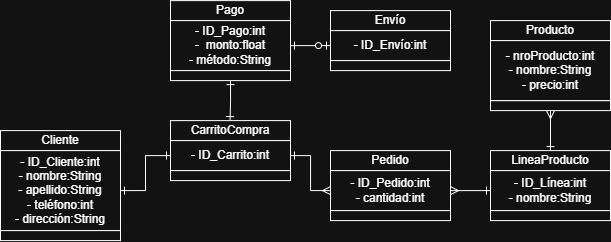

The diagram above was exported from draw.io. Its source (the exported page's mxGraphModel, read from the mxfile embedded in the PNG):
<mxGraphModel dx="901" dy="427.1" grid="1" gridSize="10" guides="1" tooltips="1" connect="1" arrows="1" fold="1" page="1" pageScale="0.1" pageWidth="827" pageHeight="1169" math="0" shadow="0">
  <root>
    <mxCell id="0" />
    <mxCell id="1" parent="0" />
    <mxCell id="T1MLv5rn5i5XT6LKSFM4-22" connectable="0" parent="1" style="group" value="" vertex="1">
      <mxGeometry height="100" width="120" x="330" y="300" as="geometry" />
    </mxCell>
    <mxCell id="T1MLv5rn5i5XT6LKSFM4-23" parent="T1MLv5rn5i5XT6LKSFM4-22" style="rounded=0;whiteSpace=wrap;html=1;" value="Pedido" vertex="1">
      <mxGeometry height="20" width="120" y="30" as="geometry" />
    </mxCell>
    <mxCell id="T1MLv5rn5i5XT6LKSFM4-24" parent="T1MLv5rn5i5XT6LKSFM4-22" style="rounded=0;whiteSpace=wrap;html=1;" value="&lt;div&gt;- ID_Pedido:int&lt;/div&gt;&lt;div&gt;- cantidad:int&lt;/div&gt;" vertex="1">
      <mxGeometry height="40" width="120" y="50" as="geometry" />
    </mxCell>
    <mxCell id="T1MLv5rn5i5XT6LKSFM4-25" parent="T1MLv5rn5i5XT6LKSFM4-22" style="rounded=0;whiteSpace=wrap;html=1;" value="" vertex="1">
      <mxGeometry height="10" width="120" y="90" as="geometry" />
    </mxCell>
    <mxCell id="T1MLv5rn5i5XT6LKSFM4-26" edge="1" parent="T1MLv5rn5i5XT6LKSFM4-22" source="T1MLv5rn5i5XT6LKSFM4-24" style="edgeStyle=orthogonalEdgeStyle;rounded=0;orthogonalLoop=1;jettySize=auto;html=1;exitX=0.5;exitY=1;exitDx=0;exitDy=0;" target="T1MLv5rn5i5XT6LKSFM4-24">
      <mxGeometry relative="1" as="geometry" />
    </mxCell>
    <mxCell id="T1MLv5rn5i5XT6LKSFM4-32" connectable="0" parent="1" style="group;" value="" vertex="1">
      <mxGeometry height="100" width="120" x="330" y="190" as="geometry" />
    </mxCell>
    <mxCell id="T1MLv5rn5i5XT6LKSFM4-33" parent="T1MLv5rn5i5XT6LKSFM4-32" style="rounded=0;whiteSpace=wrap;html=1;" value="Envío" vertex="1">
      <mxGeometry height="20" width="120" as="geometry" />
    </mxCell>
    <mxCell id="T1MLv5rn5i5XT6LKSFM4-34" parent="T1MLv5rn5i5XT6LKSFM4-32" style="rounded=0;whiteSpace=wrap;html=1;" value="- ID_Envío:int" vertex="1">
      <mxGeometry height="30" width="120" y="20" as="geometry" />
    </mxCell>
    <mxCell id="T1MLv5rn5i5XT6LKSFM4-35" parent="T1MLv5rn5i5XT6LKSFM4-32" style="rounded=0;whiteSpace=wrap;html=1;" value="" vertex="1">
      <mxGeometry height="10" width="120" y="50" as="geometry" />
    </mxCell>
    <mxCell id="T1MLv5rn5i5XT6LKSFM4-36" edge="1" parent="T1MLv5rn5i5XT6LKSFM4-32" source="T1MLv5rn5i5XT6LKSFM4-34" style="edgeStyle=orthogonalEdgeStyle;rounded=0;orthogonalLoop=1;jettySize=auto;html=1;exitX=0.5;exitY=1;exitDx=0;exitDy=0;" target="T1MLv5rn5i5XT6LKSFM4-34">
      <mxGeometry relative="1" as="geometry" />
    </mxCell>
    <mxCell id="T1MLv5rn5i5XT6LKSFM4-37" connectable="0" parent="1" style="group" value="" vertex="1">
      <mxGeometry height="100" width="120" x="170" y="180" as="geometry" />
    </mxCell>
    <mxCell id="T1MLv5rn5i5XT6LKSFM4-38" parent="T1MLv5rn5i5XT6LKSFM4-37" style="rounded=0;whiteSpace=wrap;html=1;" value="Pago" vertex="1">
      <mxGeometry height="20" width="120" as="geometry" />
    </mxCell>
    <mxCell id="T1MLv5rn5i5XT6LKSFM4-39" parent="T1MLv5rn5i5XT6LKSFM4-37" style="rounded=0;whiteSpace=wrap;html=1;" value="- ID_Pago:int&lt;div&gt;-&amp;nbsp; monto:float&lt;/div&gt;&lt;div&gt;- método:String&lt;/div&gt;" vertex="1">
      <mxGeometry height="50" width="120" y="20" as="geometry" />
    </mxCell>
    <mxCell id="8ay88o-bbfrQV2WsFq9B-16" edge="1" parent="T1MLv5rn5i5XT6LKSFM4-37" source="T1MLv5rn5i5XT6LKSFM4-40" style="edgeStyle=orthogonalEdgeStyle;rounded=0;orthogonalLoop=1;jettySize=auto;html=1;exitX=0.5;exitY=1;exitDx=0;exitDy=0;endArrow=ERone;endFill=0;startArrow=ERone;startFill=0;">
      <mxGeometry relative="1" as="geometry">
        <mxPoint x="59.58823529411757" y="120" as="targetPoint" />
      </mxGeometry>
    </mxCell>
    <mxCell id="T1MLv5rn5i5XT6LKSFM4-40" parent="T1MLv5rn5i5XT6LKSFM4-37" style="rounded=0;whiteSpace=wrap;html=1;" value="" vertex="1">
      <mxGeometry height="10" width="120" y="70" as="geometry" />
    </mxCell>
    <mxCell id="T1MLv5rn5i5XT6LKSFM4-41" edge="1" parent="T1MLv5rn5i5XT6LKSFM4-37" source="T1MLv5rn5i5XT6LKSFM4-39" style="edgeStyle=orthogonalEdgeStyle;rounded=0;orthogonalLoop=1;jettySize=auto;html=1;exitX=0.5;exitY=1;exitDx=0;exitDy=0;" target="T1MLv5rn5i5XT6LKSFM4-39">
      <mxGeometry relative="1" as="geometry" />
    </mxCell>
    <mxCell id="T1MLv5rn5i5XT6LKSFM4-43" connectable="0" parent="1" style="group;verticalAlign=top;aspect=fixed;" value="" vertex="1">
      <mxGeometry height="120" width="120" x="490" y="200" as="geometry" />
    </mxCell>
    <mxCell id="T1MLv5rn5i5XT6LKSFM4-15" parent="T1MLv5rn5i5XT6LKSFM4-43" style="rounded=0;whiteSpace=wrap;html=1;container=0;" value="" vertex="1">
      <mxGeometry height="10" width="120" y="80" as="geometry" />
    </mxCell>
    <mxCell id="T1MLv5rn5i5XT6LKSFM4-13" parent="T1MLv5rn5i5XT6LKSFM4-43" style="rounded=0;whiteSpace=wrap;html=1;container=0;" value="Producto" vertex="1">
      <mxGeometry height="20" width="120" as="geometry" />
    </mxCell>
    <mxCell id="T1MLv5rn5i5XT6LKSFM4-14" parent="T1MLv5rn5i5XT6LKSFM4-43" style="rounded=0;whiteSpace=wrap;html=1;container=0;align=center;labelPosition=center;verticalLabelPosition=middle;verticalAlign=middle;" value="&lt;font&gt;- nroProducto:int&lt;/font&gt;&lt;div&gt;&lt;font&gt;- nombre:String&lt;/font&gt;&lt;/div&gt;&lt;div&gt;&lt;font&gt;- precio:int&lt;/font&gt;&lt;/div&gt;" vertex="1">
      <mxGeometry height="60" width="120" y="20" as="geometry" />
    </mxCell>
    <mxCell id="T1MLv5rn5i5XT6LKSFM4-16" edge="1" parent="T1MLv5rn5i5XT6LKSFM4-43" source="T1MLv5rn5i5XT6LKSFM4-14" style="edgeStyle=orthogonalEdgeStyle;rounded=0;orthogonalLoop=1;jettySize=auto;html=1;exitX=0.5;exitY=1;exitDx=0;exitDy=0;" target="T1MLv5rn5i5XT6LKSFM4-14">
      <mxGeometry relative="1" as="geometry" />
    </mxCell>
    <mxCell id="8ay88o-bbfrQV2WsFq9B-2" connectable="0" parent="1" style="group" value="" vertex="1">
      <mxGeometry height="110" width="120" y="310" as="geometry" />
    </mxCell>
    <mxCell id="T1MLv5rn5i5XT6LKSFM4-27" connectable="0" parent="8ay88o-bbfrQV2WsFq9B-2" style="group" value="" vertex="1">
      <mxGeometry height="100" width="120" as="geometry" />
    </mxCell>
    <mxCell id="T1MLv5rn5i5XT6LKSFM4-28" parent="T1MLv5rn5i5XT6LKSFM4-27" style="rounded=0;whiteSpace=wrap;html=1;" value="Cliente" vertex="1">
      <mxGeometry height="20" width="120" as="geometry" />
    </mxCell>
    <mxCell id="T1MLv5rn5i5XT6LKSFM4-29" parent="T1MLv5rn5i5XT6LKSFM4-27" style="rounded=0;whiteSpace=wrap;html=1;" value="- ID_Cliente:int&lt;div&gt;- nombre:String&lt;/div&gt;&lt;div&gt;- apellido:String&lt;/div&gt;&lt;div&gt;- teléfono:int&lt;/div&gt;&lt;div&gt;- dirección:String&lt;/div&gt;" vertex="1">
      <mxGeometry height="80" width="120" y="20" as="geometry" />
    </mxCell>
    <mxCell id="T1MLv5rn5i5XT6LKSFM4-31" edge="1" parent="T1MLv5rn5i5XT6LKSFM4-27" source="T1MLv5rn5i5XT6LKSFM4-29" style="edgeStyle=orthogonalEdgeStyle;rounded=0;orthogonalLoop=1;jettySize=auto;html=1;exitX=0.5;exitY=1;exitDx=0;exitDy=0;" target="T1MLv5rn5i5XT6LKSFM4-29">
      <mxGeometry relative="1" as="geometry" />
    </mxCell>
    <mxCell id="T1MLv5rn5i5XT6LKSFM4-30" parent="8ay88o-bbfrQV2WsFq9B-2" style="rounded=0;whiteSpace=wrap;html=1;" value="" vertex="1">
      <mxGeometry height="10" width="120" y="100" as="geometry" />
    </mxCell>
    <mxCell id="8ay88o-bbfrQV2WsFq9B-4" connectable="0" parent="1" style="group" value="" vertex="1">
      <mxGeometry height="70" width="120" x="490" y="330" as="geometry" />
    </mxCell>
    <mxCell id="T1MLv5rn5i5XT6LKSFM4-6" parent="8ay88o-bbfrQV2WsFq9B-4" style="rounded=0;whiteSpace=wrap;html=1;" value="LineaProducto" vertex="1">
      <mxGeometry height="20" width="120" as="geometry" />
    </mxCell>
    <mxCell id="T1MLv5rn5i5XT6LKSFM4-7" parent="8ay88o-bbfrQV2WsFq9B-4" style="rounded=0;whiteSpace=wrap;html=1;" value="- ID_Línea:int&lt;div&gt;- nombre:String&lt;/div&gt;" vertex="1">
      <mxGeometry height="40" width="120" y="20" as="geometry" />
    </mxCell>
    <mxCell id="T1MLv5rn5i5XT6LKSFM4-10" parent="8ay88o-bbfrQV2WsFq9B-4" style="rounded=0;whiteSpace=wrap;html=1;" value="" vertex="1">
      <mxGeometry height="10" width="120" y="60" as="geometry" />
    </mxCell>
    <mxCell id="T1MLv5rn5i5XT6LKSFM4-8" edge="1" parent="8ay88o-bbfrQV2WsFq9B-4" source="T1MLv5rn5i5XT6LKSFM4-7" style="edgeStyle=orthogonalEdgeStyle;rounded=0;orthogonalLoop=1;jettySize=auto;html=1;exitX=0.5;exitY=1;exitDx=0;exitDy=0;" target="T1MLv5rn5i5XT6LKSFM4-7">
      <mxGeometry relative="1" as="geometry" />
    </mxCell>
    <mxCell id="8ay88o-bbfrQV2WsFq9B-6" connectable="0" parent="1" style="group" value="" vertex="1">
      <mxGeometry height="60" width="120" x="170" y="300" as="geometry" />
    </mxCell>
    <mxCell id="T1MLv5rn5i5XT6LKSFM4-18" parent="8ay88o-bbfrQV2WsFq9B-6" style="rounded=0;whiteSpace=wrap;html=1;" value="CarritoCompra" vertex="1">
      <mxGeometry height="20" width="120" as="geometry" />
    </mxCell>
    <mxCell id="T1MLv5rn5i5XT6LKSFM4-19" parent="8ay88o-bbfrQV2WsFq9B-6" style="rounded=0;whiteSpace=wrap;html=1;" value="- ID_Carrito:int" vertex="1">
      <mxGeometry height="30" width="120" y="20" as="geometry" />
    </mxCell>
    <mxCell id="T1MLv5rn5i5XT6LKSFM4-20" parent="8ay88o-bbfrQV2WsFq9B-6" style="rounded=0;whiteSpace=wrap;html=1;" value="" vertex="1">
      <mxGeometry height="10" width="120" y="50" as="geometry" />
    </mxCell>
    <mxCell id="T1MLv5rn5i5XT6LKSFM4-21" edge="1" parent="8ay88o-bbfrQV2WsFq9B-6" source="T1MLv5rn5i5XT6LKSFM4-19" style="edgeStyle=orthogonalEdgeStyle;rounded=0;orthogonalLoop=1;jettySize=auto;html=1;exitX=0.5;exitY=1;exitDx=0;exitDy=0;" target="T1MLv5rn5i5XT6LKSFM4-19">
      <mxGeometry relative="1" as="geometry" />
    </mxCell>
    <mxCell id="8ay88o-bbfrQV2WsFq9B-10" edge="1" parent="1" source="T1MLv5rn5i5XT6LKSFM4-29" style="edgeStyle=orthogonalEdgeStyle;rounded=0;orthogonalLoop=1;jettySize=auto;html=1;exitX=1;exitY=0.5;exitDx=0;exitDy=0;entryX=0;entryY=0.5;entryDx=0;entryDy=0;endArrow=ERone;endFill=0;startArrow=ERone;startFill=0;" target="T1MLv5rn5i5XT6LKSFM4-19">
      <mxGeometry relative="1" as="geometry">
        <mxPoint x="420" y="320" as="targetPoint" />
      </mxGeometry>
    </mxCell>
    <mxCell id="8ay88o-bbfrQV2WsFq9B-11" edge="1" parent="1" source="T1MLv5rn5i5XT6LKSFM4-19" style="edgeStyle=orthogonalEdgeStyle;rounded=0;orthogonalLoop=1;jettySize=auto;html=1;exitX=1;exitY=0.5;exitDx=0;exitDy=0;endArrow=ERmany;endFill=0;entryX=0;entryY=0.5;entryDx=0;entryDy=0;startArrow=ERone;startFill=0;" target="T1MLv5rn5i5XT6LKSFM4-24">
      <mxGeometry relative="1" as="geometry">
        <mxPoint x="310" y="390" as="targetPoint" />
      </mxGeometry>
    </mxCell>
    <mxCell id="8ay88o-bbfrQV2WsFq9B-19" edge="1" parent="1" source="T1MLv5rn5i5XT6LKSFM4-39" style="edgeStyle=orthogonalEdgeStyle;rounded=0;orthogonalLoop=1;jettySize=auto;html=1;exitX=1;exitY=0.5;exitDx=0;exitDy=0;endArrow=ERzeroToOne;endFill=0;startArrow=ERone;startFill=0;" target="T1MLv5rn5i5XT6LKSFM4-34">
      <mxGeometry relative="1" as="geometry" />
    </mxCell>
    <mxCell id="8ay88o-bbfrQV2WsFq9B-20" edge="1" parent="1" source="T1MLv5rn5i5XT6LKSFM4-15" style="edgeStyle=orthogonalEdgeStyle;rounded=0;orthogonalLoop=1;jettySize=auto;html=1;exitX=0.5;exitY=1;exitDx=0;exitDy=0;entryX=0.5;entryY=0;entryDx=0;entryDy=0;startArrow=ERmany;startFill=0;endArrow=ERone;endFill=0;" target="T1MLv5rn5i5XT6LKSFM4-6">
      <mxGeometry relative="1" as="geometry" />
    </mxCell>
    <mxCell id="8ay88o-bbfrQV2WsFq9B-21" edge="1" parent="1" source="T1MLv5rn5i5XT6LKSFM4-24" style="edgeStyle=orthogonalEdgeStyle;rounded=0;orthogonalLoop=1;jettySize=auto;html=1;exitX=1;exitY=0.5;exitDx=0;exitDy=0;entryX=0;entryY=0.5;entryDx=0;entryDy=0;endArrow=ERone;endFill=0;startArrow=ERmany;startFill=0;" target="T1MLv5rn5i5XT6LKSFM4-7">
      <mxGeometry relative="1" as="geometry" />
    </mxCell>
  </root>
</mxGraphModel>